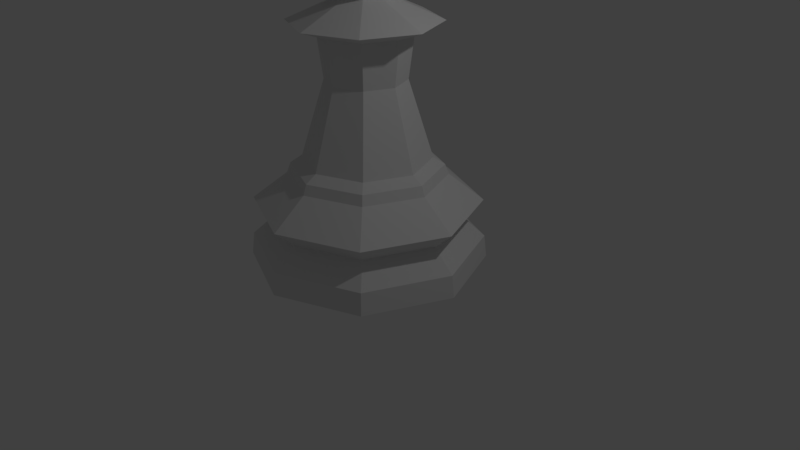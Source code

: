 # Source: Chess_Pawn.blend  (saved by Blender 2.78.0; exported with 4.5.12 LTS)
import bpy
from mathutils import Matrix  # noqa: F401  (used for matrix-valued properties, if any)

bpy.ops.wm.read_factory_settings(use_empty=True)
scene = bpy.context.scene
scene.name = 'Scene'

# ---- collections
col_collection_1 = bpy.data.collections.new('Collection 1'); scene.collection.children.link(col_collection_1)

# ---- world
world_world = bpy.data.worlds.new('World'); scene.world = world_world
world_world.color = (0.05088, 0.05088, 0.05088)
world_world.use_sun_shadow = False
world_world.sun_shadow_jitter_overblur = 0.0
world_world.cycles.sampling_method = 'MANUAL'

# ---- cameras
cam_camera = bpy.data.cameras.new('Camera')
cam_camera.clip_end = 100.0
cam_camera.lens = 35.0
cam_camera.sensor_width = 32.0
cam_camera.sensor_height = 18.0
cam_camera.ortho_scale = 7.314
cam_camera.dof.focus_distance = 0.0
cam_camera.dof.aperture_fstop = 128.0

# ---- lights
light_lamp = bpy.data.lights.new('Lamp', 'POINT')
light_lamp.transmission_factor = 0.0
light_lamp.cutoff_distance = 30.0
light_lamp.energy = 100.0
light_lamp.shadow_buffer_clip_start = 1.001
light_lamp.shadow_soft_size = 0.1
light_lamp.shadow_maximum_resolution = 0.006
light_lamp.use_absolute_resolution = True

# ---- meshes
me_sphere = bpy.data.meshes.new('Sphere')
me_sphere.from_pydata([(-1.068e-07, 4.423e-08, 1.0), (0.3536, 0.3536, 0.866), (0.6124, 0.6124, 0.5), (0.7071, 0.7071, -4.371e-08), (0.6124, 0.6124, -0.5), (0.2612, 0.2612, -0.9438), (0.5, 1.336e-07, 0.866), (0.866, 1.634e-07, 0.5), (1.0, 1.336e-07, -4.371e-08), (0.866, 1.932e-07, -0.5), (0.3694, 1.467e-07, -0.9438), (0.3536, -0.3536, 0.866), (0.6124, -0.6124, 0.5), (0.7071, -0.7071, -4.371e-08), (0.6124, -0.6124, -0.5), (0.2612, -0.2612, -0.9438), (-4.717e-08, -0.5, 0.866), (4.224e-08, -0.866, 0.5), (1.244e-08, -1.0, -4.371e-08), (1.244e-08, -0.866, -0.5), (-3.359e-09, -0.3694, -0.9438), (-0.3536, -0.3536, 0.866), (-0.6124, -0.6124, 0.5), (-0.7071, -0.7071, -4.371e-08), (-0.6124, -0.6124, -0.5), (-0.5, 1.932e-07, 0.866), (-0.866, 1.038e-07, 0.5), (-1.0, 1.634e-07, -4.371e-08), (-0.866, 1.634e-07, -0.5), (-0.3694, 1.467e-07, -0.9438), (-0.3536, 0.3536, 0.866), (-0.6124, 0.6124, 0.5), (-0.7071, 0.7071, -4.371e-08), (-0.6124, 0.6124, -0.5), (-0.2612, 0.2612, -0.9438), (4.224e-08, 0.5, 0.866), (-4.717e-08, 0.866, 0.5), (1.244e-08, 1.0, -4.371e-08), (1.244e-08, 0.866, -0.5), (-1.437e-08, 0.3694, -0.9438), (0.0, 1.978, -5.289), (1.088e-07, 1.056, -3.514), (1.398, 1.398, -5.289), (0.7465, 0.7465, -3.514), (1.978, 1.493e-07, -5.289), (1.056, 3.865e-07, -3.514), (1.398, -1.398, -5.289), (0.7465, -0.7465, -3.514), (-6.444e-07, -1.978, -5.289), (-2.352e-07, -1.056, -3.514), (-1.398, -1.398, -5.289), (-0.7465, -0.7465, -3.514), (-1.978, 1.91e-06, -5.289), (-1.056, 1.326e-06, -3.514), (-1.398, 1.398, -5.289), (-0.7465, 0.7465, -3.514), (4.901e-08, 1.55, -4.568), (7.886e-08, 1.309, -3.798), (0.9257, 0.9257, -3.798), (1.096, 1.096, -4.568), (1.309, 3.213e-07, -3.798), (1.55, 2.55e-07, -4.568), (0.9257, -0.9257, -3.798), (1.096, -1.096, -4.568), (-3.477e-07, -1.309, -3.798), (-4.56e-07, -1.55, -4.568), (-0.9257, -0.9257, -3.798), (-1.096, -1.096, -4.568), (-1.309, 1.487e-06, -3.798), (-1.55, 1.635e-06, -4.568), (-0.9257, 0.9257, -3.798), (-1.096, 1.096, -4.568), (5.372e-09, 1.933, -4.913), (1.367, 1.367, -4.913), (1.933, 1.609e-07, -4.913), (1.367, -1.367, -4.913), (-1.217, 1.437e-06, -1.316), (-0.8607, 0.8607, -1.316), (-6.245e-07, -1.933, -4.913), (1.143e-07, 1.217, -1.316), (1.217, 3.54e-07, -1.316), (-1.367, -1.367, -4.913), (0.8607, 0.8607, -1.316), (0.8607, -0.8607, -1.316), (-1.933, 1.881e-06, -4.913), (-0.8607, -0.8607, -1.316), (-2.823e-07, -1.217, -1.316), (-1.367, 1.367, -4.913), (-0.5303, 0.5303, -1.49), (0.75, 4.567e-07, -1.49), (1.044e-08, 1.891, -4.253), (-0.75, 1.124e-06, -1.49), (-0.5303, -0.5303, -1.49), (1.337, 1.337, -4.253), (-1.177e-07, -0.75, -1.49), (0.5303, -0.5303, -1.49), (1.891, 1.719e-07, -4.253), (0.5303, 0.5303, -1.49), (1.267e-07, 0.75, -1.49), (1.337, -1.337, -4.253), (0.4635, -0.4635, -2.227), (0.6555, 4.746e-07, -2.227), (-6.063e-07, -1.891, -4.253), (0.4635, 0.4635, -2.227), (1.197e-07, 0.6555, -2.227), (-1.337, -1.337, -4.253), (-0.4635, 0.4635, -2.227), (-0.6555, 1.058e-06, -2.227), (-1.891, 1.854e-06, -4.253), (-0.4635, -0.4635, -2.227), (-9.389e-08, -0.6555, -2.227), (-1.337, 1.337, -4.253), (9.052e-08, 1.248, -3.631), (0.8826, 0.8826, -3.631), (1.248, 3.412e-07, -3.631), (0.8826, -0.8826, -3.631), (-3.162e-07, -1.248, -3.631), (-0.8826, -0.8826, -3.631), (-0.2612, -0.2612, -0.9438), (-1.248, 1.452e-06, -3.631), (-0.8826, 0.8826, -3.631)], [], [(37, 36, 2, 3), (35, 0, 1), (38, 37, 3, 4), (36, 35, 1, 2), (39, 38, 4, 5), (4, 3, 8, 9), (2, 1, 6, 7), (5, 4, 9, 10), (3, 2, 7, 8), (1, 0, 6), (9, 8, 13, 14), (7, 6, 11, 12), (10, 9, 14, 15), (8, 7, 12, 13), (6, 0, 11), (14, 13, 18, 19), (12, 11, 16, 17), (15, 14, 19, 20), (13, 12, 17, 18), (11, 0, 16), (17, 16, 21, 22), (20, 19, 24, 118), (18, 17, 22, 23), (16, 0, 21), (19, 18, 23, 24), (118, 24, 28, 29), (23, 22, 26, 27), (21, 0, 25), (24, 23, 27, 28), (22, 21, 25, 26), (29, 28, 33, 34), (27, 26, 31, 32), (25, 0, 30), (28, 27, 32, 33), (26, 25, 30, 31), (34, 33, 38, 39), (32, 31, 36, 37), (30, 0, 35), (33, 32, 37, 38), (31, 30, 35, 36), (117, 51, 53, 119), (119, 53, 55, 120), (120, 55, 41, 112), (112, 41, 43, 113), (99, 63, 61, 96), (103, 104, 98, 97), (49, 47, 100, 110), (79, 39, 5, 82), (93, 59, 56, 90), (100, 101, 89, 95), (110, 100, 95, 94), (58, 113, 114, 60), (60, 114, 115, 62), (62, 115, 116, 64), (64, 116, 117, 66), (70, 111, 108, 68), (95, 89, 80, 83), (94, 95, 83, 86), (107, 109, 92, 91), (104, 106, 88, 98), (66, 105, 102, 64), (45, 43, 103, 101), (55, 53, 107, 106), (66, 117, 119, 68), (68, 119, 120, 70), (57, 112, 113, 58), (70, 120, 112, 57), (62, 99, 96, 60), (41, 55, 106, 104), (51, 49, 110, 109), (85, 118, 29, 76), (86, 20, 118, 85), (58, 93, 90, 57), (43, 41, 104, 103), (53, 51, 109, 107), (65, 78, 75, 63), (90, 56, 71, 111), (87, 54, 52, 84), (64, 102, 99, 62), (84, 52, 50, 81), (74, 44, 42, 73), (76, 29, 34, 77), (80, 10, 15, 83), (56, 72, 87, 71), (102, 65, 63, 99), (72, 40, 54, 87), (57, 90, 111, 70), (81, 50, 48, 78), (82, 5, 10, 80), (73, 42, 40, 72), (69, 84, 81, 67), (61, 74, 73, 59), (108, 69, 67, 105), (96, 61, 59, 93), (71, 87, 84, 69), (83, 15, 20, 86), (77, 34, 39, 79), (67, 81, 78, 65), (91, 92, 85, 76), (92, 94, 86, 85), (68, 108, 105, 66), (60, 96, 93, 58), (78, 48, 46, 75), (75, 46, 44, 74), (63, 75, 74, 61), (50, 52, 54, 40, 42, 44, 46, 48), (47, 45, 101, 100), (20, 15, 10, 5, 39, 34, 29, 118), (59, 73, 72, 56), (89, 97, 82, 80), (98, 88, 77, 79), (101, 103, 97, 89), (109, 110, 94, 92), (105, 67, 65, 102), (106, 107, 91, 88), (88, 91, 76, 77), (97, 98, 79, 82), (111, 71, 69, 108), (115, 47, 49, 116), (116, 49, 51, 117), (114, 45, 47, 115), (113, 43, 45, 114)])
me_sphere.use_remesh_preserve_volume = False
me_sphere.use_remesh_preserve_attributes = False
me_sphere.use_mirror_vertex_groups = False
me_sphere.update()

# ---- objects
ob_sphere = bpy.data.objects.new('Sphere', me_sphere)
ob_lamp = bpy.data.objects.new('Lamp', light_lamp)
ob_camera = bpy.data.objects.new('Camera', cam_camera)

# ---- transforms, parenting, visibility, modifiers, constraints
ob_sphere.location = (0.0, 0.0, 4.012)
ob_sphere.scale = (0.7585, 0.7585, 0.7585)
ob_sphere.lineart.crease_threshold = 0.0
ob_lamp.location = (4.076, 1.005, 5.904)
ob_lamp.rotation_euler = (0.6503, 0.05522, 1.866)
ob_lamp.lock_rotations_4d = False
ob_lamp.empty_display_type = 'ARROWS'
ob_lamp.color = (0.0, 0.0, 0.0, 0.0)
ob_lamp.lineart.crease_threshold = 0.0
ob_camera.location = (7.481, -6.508, 5.344)
ob_camera.rotation_euler = (1.109, 0.0, 0.8149)
ob_camera.lock_rotations_4d = False
ob_camera.empty_display_type = 'ARROWS'
ob_camera.color = (0.0, 0.0, 0.0, 0.0)
ob_camera.display_type = 'WIRE'
ob_camera.lineart.crease_threshold = 0.0

# ---- collection membership
col_collection_1.objects.link(ob_sphere)
col_collection_1.objects.link(ob_lamp)
col_collection_1.objects.link(ob_camera)

# ---- scene / render settings (as saved in the file)
scene.camera = ob_camera
scene.frame_start = 1; scene.frame_end = 250; scene.frame_set(1)
scene.render.engine = 'BLENDER_EEVEE_NEXT'
scene.render.resolution_percentage = 50
scene.render.dither_intensity = 0.0
scene.cycles.use_denoising = False
scene.cycles.samples = 128
scene.cycles.sampling_pattern = 'TABULATED_SOBOL'
scene.cycles.light_sampling_threshold = 0.0
scene.cycles.use_adaptive_sampling = False
scene.cycles.use_light_tree = False
scene.cycles.blur_glossy = 0.0
scene.cycles.sample_clamp_indirect = 0.0
scene.view_settings.view_transform = 'Standard'
bpy.context.view_layer.update()

